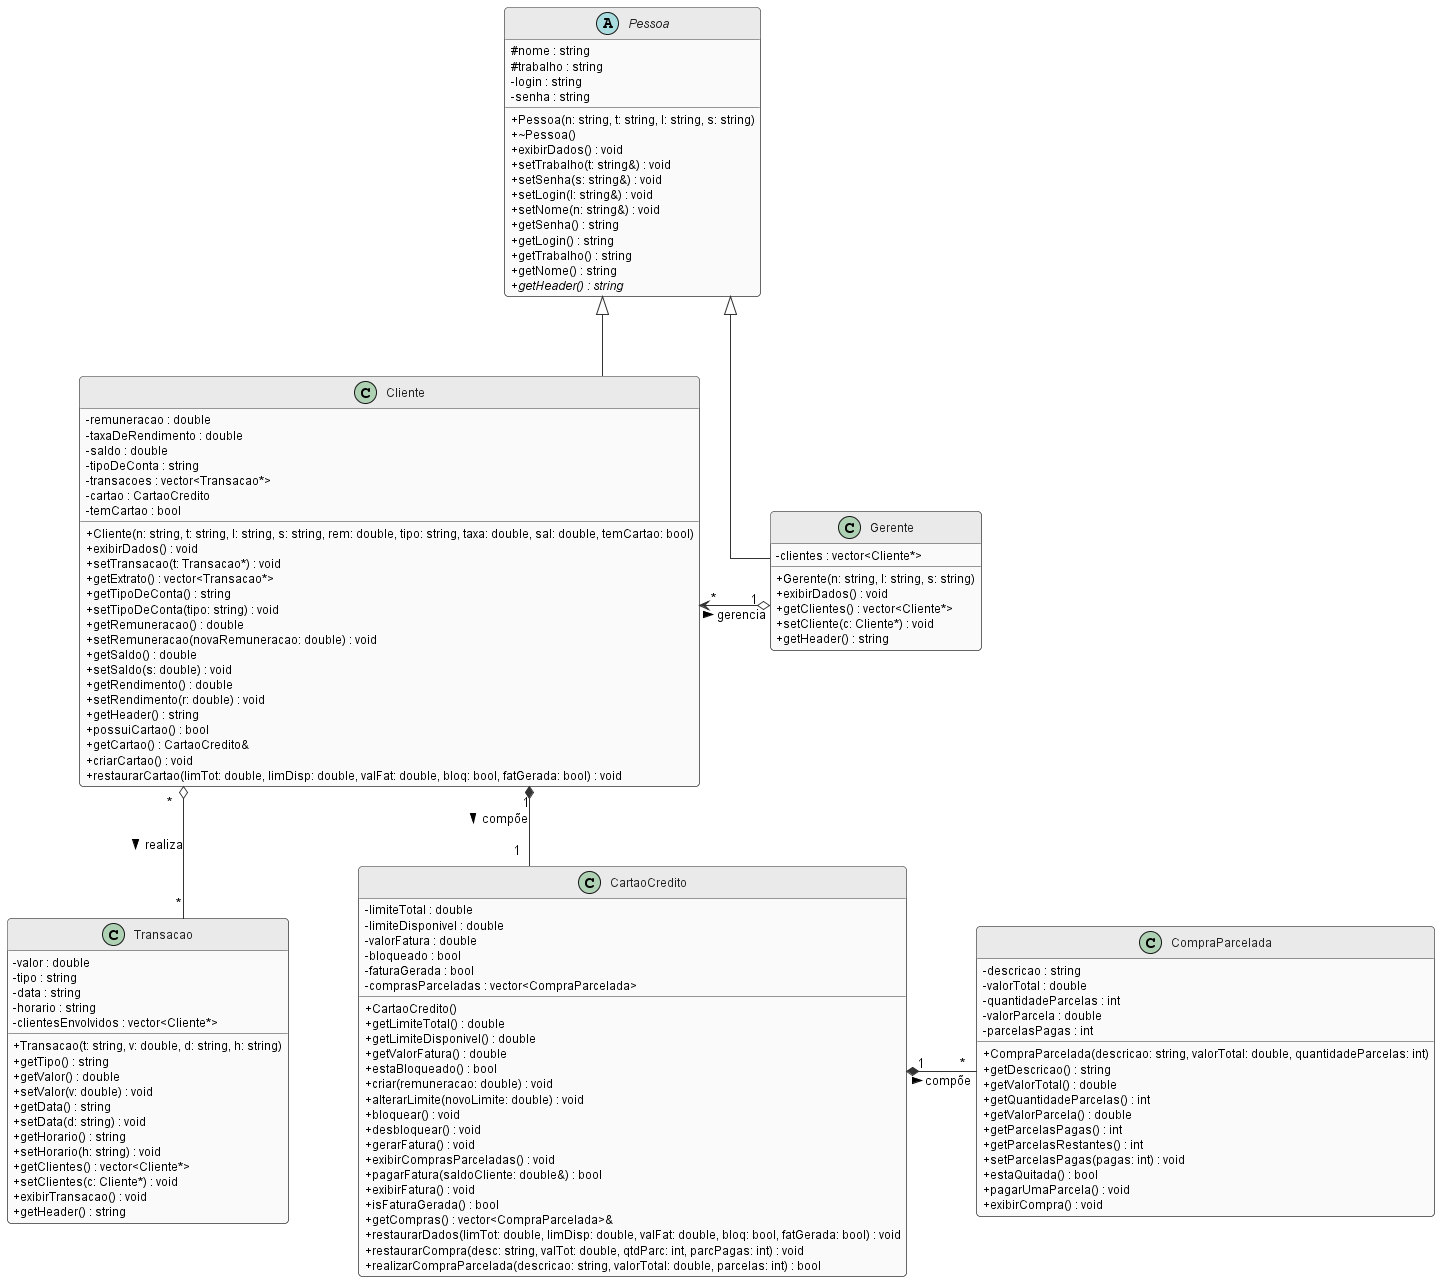

The diagram above was rendered by PlantUML. Its source (embedded in the PNG):
@startuml UML
' --- CONFIGURAÇÕES DE ESTILO ---
skinparam shadowing false
skinparam roundcorner 8
skinparam defaultFontName Helvetica
skinparam classAttributeIconSize 0

' Mantém linhas retas
skinparam linetype ortho

' Espaçamentos ajustados para acomodar os multiplicadores
skinparam nodesep 70
skinparam ranksep 80

skinparam class {
    BackgroundColor #FAFAFA
    BorderColor #333333
    HeaderBackgroundColor #EAEAEA
    ArrowColor #333333
    FontColor #222222
    FontSize 13
    AttributeFontSize 12
}

skinparam abstract {
    BackgroundColor #F0F0F0
    BorderColor #333333
    HeaderBackgroundColor #DEDEDE
}
' --------------------------------

abstract class Pessoa {
  # nome : string
  # trabalho : string
  - login : string
  - senha : string
  + Pessoa(n: string, t: string, l: string, s: string)
  + ~Pessoa()
  + exibirDados() : void
  + setTrabalho(t: string&) : void
  + setSenha(s: string&) : void
  + setLogin(l: string&) : void
  + setNome(n: string&) : void
  + getSenha() : string
  + getLogin() : string
  + getTrabalho() : string
  + getNome() : string
  + {abstract} getHeader() : string
}

class Cliente {
  - remuneracao : double
  - taxaDeRendimento : double
  - saldo : double
  - tipoDeConta : string
  - transacoes : vector<Transacao*>
  - cartao : CartaoCredito
  - temCartao : bool
  + Cliente(n: string, t: string, l: string, s: string, rem: double, tipo: string, taxa: double, sal: double, temCartao: bool)
  + exibirDados() : void
  + setTransacao(t: Transacao*) : void
  + getExtrato() : vector<Transacao*>
  + getTipoDeConta() : string
  + setTipoDeConta(tipo: string) : void
  + getRemuneracao() : double
  + setRemuneracao(novaRemuneracao: double) : void
  + getSaldo() : double
  + setSaldo(s: double) : void
  + getRendimento() : double
  + setRendimento(r: double) : void
  + getHeader() : string
  + possuiCartao() : bool
  + getCartao() : CartaoCredito&
  + criarCartao() : void
  + restaurarCartao(limTot: double, limDisp: double, valFat: double, bloq: bool, fatGerada: bool) : void
}

class Gerente {
  - clientes : vector<Cliente*>
  + Gerente(n: string, l: string, s: string)
  + exibirDados() : void
  + getClientes() : vector<Cliente*>
  + setCliente(c: Cliente*) : void
  + getHeader() : string
}

class Transacao {
  - valor : double
  - tipo : string
  - data : string
  - horario : string
  - clientesEnvolvidos : vector<Cliente*>
  + Transacao(t: string, v: double, d: string, h: string)
  + getTipo() : string
  + getValor() : double
  + setValor(v: double) : void
  + getData() : string
  + setData(d: string) : void
  + getHorario() : string
  + setHorario(h: string) : void
  + getClientes() : vector<Cliente*>
  + setClientes(c: Cliente*) : void
  + exibirTransacao() : void
  + getHeader() : string
}

class CompraParcelada {
  - descricao : string
  - valorTotal : double
  - quantidadeParcelas : int
  - valorParcela : double
  - parcelasPagas : int
  + CompraParcelada(descricao: string, valorTotal: double, quantidadeParcelas: int)
  + getDescricao() : string
  + getValorTotal() : double
  + getQuantidadeParcelas() : int
  + getValorParcela() : double
  + getParcelasPagas() : int
  + getParcelasRestantes() : int
  + setParcelasPagas(pagas: int) : void
  + estaQuitada() : bool
  + pagarUmaParcela() : void
  + exibirCompra() : void
}

class CartaoCredito {
  - limiteTotal : double
  - limiteDisponivel : double
  - valorFatura : double
  - bloqueado : bool
  - faturaGerada : bool
  - comprasParceladas : vector<CompraParcelada>
  + CartaoCredito()
  + getLimiteTotal() : double
  + getLimiteDisponivel() : double
  + getValorFatura() : double
  + estaBloqueado() : bool
  + criar(remuneracao: double) : void
  + alterarLimite(novoLimite: double) : void
  + bloquear() : void
  + desbloquear() : void
  + gerarFatura() : void
  + exibirComprasParceladas() : void
  + pagarFatura(saldoCliente: double&) : bool
  + exibirFatura() : void
  + isFaturaGerada() : bool
  + getCompras() : vector<CompraParcelada>&
  + restaurarDados(limTot: double, limDisp: double, valFat: double, bloq: bool, fatGerada: bool) : void
  + restaurarCompra(desc: string, valTot: double, qtdParc: int, parcPagas: int) : void
  + realizarCompraParcelada(descricao: string, valorTotal: double, parcelas: int) : bool
}

' ==========================================
' RELACIONAMENTOS MAPEADOS CONFORME O ESBOÇO
' ==========================================

' Pessoa no topo
Pessoa <|-down- Cliente 
Pessoa <|-down- Gerente 

' Gerente posicionado à direita do Cliente
Cliente " * " <-right-o " 1 " Gerente : gerencia >

' Cliente apontando para baixo para Transacao e Cartão
Cliente " * " o-down- " * " Transacao : realiza >
Cliente " 1 " *-down- " 1 " CartaoCredito : compõe >

' FORÇA A ORDEM HORIZONTAL NA BASE: Transacao (1º) -> CartaoCredito (2º)
Transacao -[hidden]right- CartaoCredito

' CompraParcelada (3º) à direita do Cartão
CartaoCredito " 1 " *-right- " * " CompraParcelada : compõe >

@enduml